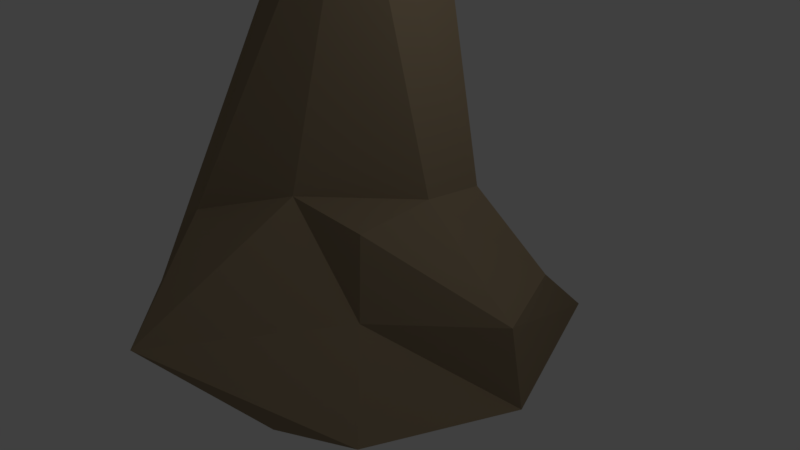 # Source: rock3.blend  (saved by Blender 2.79.0; exported with 4.5.12 LTS)
import bpy
from mathutils import Matrix  # noqa: F401  (used for matrix-valued properties, if any)

bpy.ops.wm.read_factory_settings(use_empty=True)
scene = bpy.context.scene
scene.name = 'Scene'

# ---- collections
col_collection_1 = bpy.data.collections.new('Collection 1'); scene.collection.children.link(col_collection_1)

# ---- materials (node trees are filled in below, after node groups)
mat_material = bpy.data.materials.new('Material')
mat_material.alpha_threshold = 0.0
mat_material.use_transparent_shadow = False
mat_material.diffuse_color = (0.2989, 0.2294, 0.1456, 1.0)
mat_material.roughness = 0.5
mat_material.specular_intensity = 0.0
mat_material.line_color = (0.0, 0.0, 0.0, 1.0)

# ---- material node trees

# ---- world
world_world = bpy.data.worlds.new('World'); scene.world = world_world
world_world.color = (0.05088, 0.05088, 0.05088)
world_world.use_sun_shadow = False
world_world.sun_shadow_jitter_overblur = 0.0
world_world.cycles.sampling_method = 'MANUAL'

# ---- cameras
cam_camera = bpy.data.cameras.new('Camera')
cam_camera.clip_end = 100.0
cam_camera.lens = 35.0
cam_camera.sensor_width = 32.0
cam_camera.sensor_height = 18.0
cam_camera.ortho_scale = 7.314
cam_camera.dof.focus_distance = 0.0
cam_camera.dof.aperture_fstop = 128.0

# ---- lights
light_lamp = bpy.data.lights.new('Lamp', 'POINT')
light_lamp.transmission_factor = 0.0
light_lamp.cutoff_distance = 30.0
light_lamp.energy = 100.0
light_lamp.shadow_buffer_clip_start = 1.001
light_lamp.shadow_soft_size = 0.1
light_lamp.shadow_maximum_resolution = 0.006
light_lamp.use_absolute_resolution = True

# ---- meshes
me_cube = bpy.data.meshes.new('Cube')
me_cube.from_pydata([(1.665, 2.361, -1.0), (1.912, -1.872, -0.9117), (-1.923, -2.203, -1.253), (-1.839, 1.906, -1.0), (0.948, 0.957, 0.9703), (0.9324, -0.9377, 0.9506), (-0.9996, -1.822, 0.8798), (-1.001, 1.001, 3.963), (2.564, 0.05207, -1.052), (1.755e-07, 2.711, -1.031), (1.89, 1.225, -5.781e-06), (0.8357, -2.203, -1.104), (1.151, -1.161, -0.0127), (-1.937, 0.00516, -1.263), (-1.225, -2.285, -2.367e-16), (-1.322, 1.329, -0.02), (1.007, 0.05073, 1.089), (3.705e-07, 1.225, 4.187), (-1.675e-07, -1.144, 1.171), (-1.225, 1.715e-07, 4.187), (3.605e-07, 1.786, 0.003446), (-1.827, 0.001758, -0.01068), (-5.093e-07, -3.338, 0.08611), (2.396, -8.557e-05, 7.155e-05), (-1.042e-07, -0.1256, 5.124), (1.072e-07, -0.01496, -1.222)], [], [(25, 11, 2, 13), (24, 19, 6, 18), (23, 16, 5, 12), (22, 18, 6, 14), (21, 19, 7, 15), (20, 9, 3, 15), (17, 20, 15, 7), (4, 10, 20, 17), (10, 0, 9, 20), (13, 21, 15, 3), (2, 14, 21, 13), (14, 6, 19, 21), (11, 22, 14, 2), (1, 12, 22, 11), (12, 5, 18, 22), (8, 23, 12, 1), (0, 10, 23, 8), (10, 4, 16, 23), (16, 24, 18, 5), (4, 17, 24, 16), (17, 7, 19, 24), (9, 25, 13, 3), (0, 8, 25, 9), (8, 1, 11, 25)])
me_cube.materials.append(mat_material)
me_cube.use_remesh_preserve_volume = False
me_cube.use_remesh_preserve_attributes = False
me_cube.use_mirror_vertex_groups = False
me_cube.update()

# ---- objects
ob_cube = bpy.data.objects.new('Cube', me_cube)
ob_lamp = bpy.data.objects.new('Lamp', light_lamp)
ob_camera = bpy.data.objects.new('Camera', cam_camera)

# ---- transforms, parenting, visibility, modifiers, constraints
ob_cube.location = (0.0, 0.0, 0.0)
ob_cube.lock_rotations_4d = False
ob_cube.empty_display_type = 'ARROWS'
ob_cube.lineart.crease_threshold = 0.0
ob_lamp.location = (4.076, 1.005, 5.904)
ob_lamp.rotation_euler = (0.6503, 0.05522, 1.866)
ob_lamp.lock_rotations_4d = False
ob_lamp.empty_display_type = 'ARROWS'
ob_lamp.color = (0.0, 0.0, 0.0, 0.0)
ob_lamp.lineart.crease_threshold = 0.0
ob_camera.location = (7.481, -6.508, 5.344)
ob_camera.rotation_euler = (1.109, 0.0, 0.8149)
ob_camera.lock_rotations_4d = False
ob_camera.empty_display_type = 'ARROWS'
ob_camera.color = (0.0, 0.0, 0.0, 0.0)
ob_camera.display_type = 'WIRE'
ob_camera.lineart.crease_threshold = 0.0

# ---- collection membership
col_collection_1.objects.link(ob_cube)
col_collection_1.objects.link(ob_lamp)
col_collection_1.objects.link(ob_camera)

# ---- scene / render settings (as saved in the file)
scene.camera = ob_camera
scene.frame_start = 1; scene.frame_end = 250; scene.frame_set(1)
scene.render.engine = 'BLENDER_EEVEE_NEXT'
scene.render.resolution_percentage = 50
scene.render.dither_intensity = 0.0
scene.cycles.use_denoising = False
scene.cycles.samples = 128
scene.cycles.sampling_pattern = 'TABULATED_SOBOL'
scene.cycles.use_adaptive_sampling = False
scene.cycles.use_light_tree = False
scene.cycles.blur_glossy = 0.0
scene.cycles.sample_clamp_indirect = 0.0
scene.view_settings.view_transform = 'Standard'
bpy.context.view_layer.update()
